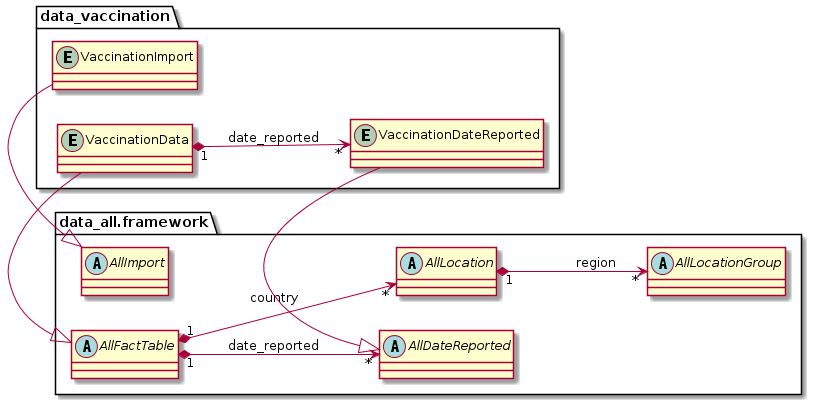

The diagram above was rendered by PlantUML. Its source (embedded in the PNG):
@startuml
left to right direction
'https://plantuml.com/class-diagram

'abstract class AbstractList
'abstract AbstractCollection
'interface List
'interface Collection

package data_all.framework {
    abstract class AllImport {}
    abstract class AllDateReported {}
    abstract class AllLocation {}
    abstract class AllLocationGroup {}
    abstract class AllFactTable {}

    AllLocation "1" *--> "*" AllLocationGroup : region
    AllFactTable "1" *--> "*" AllLocation : country
    AllFactTable "1" *--> "*" AllDateReported : date_reported
}

package data_vaccination {
    entity VaccinationImport {}
    entity VaccinationData {}
    entity VaccinationDateReported {}

    AllImport <|- VaccinationImport
    AllDateReported <|- VaccinationDateReported
    AllFactTable <|- VaccinationData

    VaccinationData "1" *--> "*" VaccinationDateReported : date_reported
}

@enduml